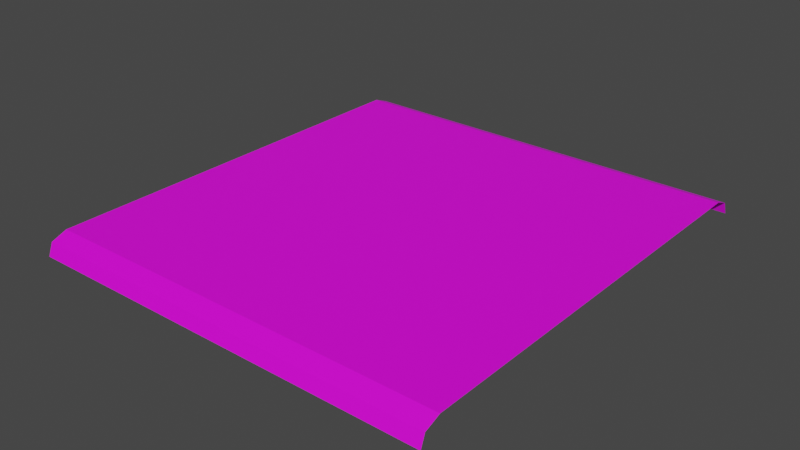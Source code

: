 # Source: blend.blend  (saved by Blender 3.0.42; exported with 4.5.12 LTS)
import bpy
from mathutils import Matrix  # noqa: F401  (used for matrix-valued properties, if any)

bpy.ops.wm.read_factory_settings(use_empty=True)
scene = bpy.context.scene
scene.name = 'Scene'

# ---- collections
col_collection = bpy.data.collections.new('Collection'); scene.collection.children.link(col_collection)

# ---- images (referenced by path relative to the original .blend; pixels are not part of the script)
import os
ASSET_DIR = os.environ.get("B2B_ASSET_DIR", "")  # directory of the original .blend (textures are referenced by path, not embedded)
HERE = os.path.dirname(os.path.abspath(__file__))  # packed textures are extracted next to this script under _unpacked/

def load_image(name, relpath, width, height, colorspace="sRGB"):
    """Load a texture the original file referenced (path relative to the .blend, or extracted next to this script)."""
    p = next((c for c in (os.path.join(HERE, relpath), os.path.join(ASSET_DIR, relpath)) if relpath and os.path.exists(c)), "")
    if p:
        img = bpy.data.images.load(p, check_existing=True)
        img.name = name
    else:  # same state as the original file: an image datablock whose file is absent (Cycles renders it pink)
        img = bpy.data.images.new(name, width, height)
        img.source = "FILE"
        img.filepath = "//" + (relpath or name)
    img.colorspace_settings.name = colorspace
    return img
img_concretebare0330_7_350sidewalk_png = load_image('ConcreteBare0330_7_350SIDEWALK.png', 'ConcreteBare0330_7_350SIDEWALK.png', 1024, 1024, 'sRGB')

# ---- materials (node trees are filled in below, after node groups)
mat_material_001 = bpy.data.materials.new('Material.001')
mat_material_001.use_transparent_shadow = False

# ---- material node trees
mat_material_001.use_nodes = True; mat_material_001.node_tree.nodes.clear()
_N = mat_material_001.node_tree.nodes; _L = mat_material_001.node_tree.links
n0 = _N.new('ShaderNodeBsdfPrincipled'); n0.name = 'Principled BSDF'; n0.location = (10, 300)
n0.distribution = 'GGX'
n0.subsurface_method = 'RANDOM_WALK_SKIN'
n0.inputs[3].default_value = 1.45
n0.inputs[27].default_value = (0.0, 0.0, 0.0, 1.0)
n0.inputs[28].default_value = 1.0
n1 = _N.new('ShaderNodeOutputMaterial'); n1.name = 'Material Output'; n1.location = (300, 300)
n2 = _N.new('ShaderNodeTexImage'); n2.name = 'Image Texture'; n2.location = (-280, 280)
n2.image = img_concretebare0330_7_350sidewalk_png
_L.new(n0.outputs[0], n1.inputs[0])
_L.new(n2.outputs[0], n0.inputs[0])
n1.is_active_output = True

# ---- world
world_world = bpy.data.worlds.new('World'); scene.world = world_world
world_world.use_nodes = True; world_world.node_tree.nodes.clear()
_N = world_world.node_tree.nodes; _L = world_world.node_tree.links
n0 = _N.new('ShaderNodeOutputWorld'); n0.name = 'World Output'; n0.location = (300, 300)
n1 = _N.new('ShaderNodeBackground'); n1.name = 'Background'; n1.location = (10, 300)
n1.inputs[0].default_value = (0.05088, 0.05088, 0.05088, 1.0)
_L.new(n1.outputs[0], n0.inputs[0])
n0.is_active_output = True
world_world.color = (0.05088, 0.05088, 0.05088)
world_world.use_sun_shadow = False
world_world.sun_shadow_jitter_overblur = 0.0

# ---- meshes
me_plane = bpy.data.meshes.new('Plane')
me_plane.from_pydata([(-1.0, -1.0, 0.0), (1.0, -1.0, 0.0), (-1.0, -0.0001695, 0.0), (1.0, -0.0001695, 0.0), (-1.0, -1.076, -0.02901), (1.0, -1.076, -0.02901), (-1.0, -1.098, -0.08968), (1.0, -1.098, -0.08968)], [], [(0, 1, 3, 2), (1, 0, 4, 5), (5, 4, 6, 7)])
_uv = me_plane.uv_layers.new(name='UVMap')
_uv.uv.foreach_set('vector', [7.568e-05, 0.07308, 0.9999, 0.07308, 0.9999, 0.5729, 7.568e-05, 0.5729, 0.9999, 0.07308, 7.568e-05, 0.07308, 7.568e-05, 0.03218, 0.9999, 0.03219, 0.9999, 0.03219, 7.568e-05, 0.03218, 7.571e-05, 7.568e-05, 0.9999, 7.771e-05])
me_plane.materials.append(mat_material_001)
me_plane.use_remesh_fix_poles = True
me_plane.use_remesh_preserve_attributes = False
me_plane.update()

# ---- objects
ob_plane = bpy.data.objects.new('Plane', me_plane)

# ---- transforms, parenting, visibility, modifiers, constraints
ob_plane.location = (0.0, 0.0, 0.0)
_m = ob_plane.modifiers.new('Mirror', 'MIRROR')
_m.use_axis = (False, True, False)

# ---- collection membership
col_collection.objects.link(ob_plane)

# ---- scene / render settings (as saved in the file)
scene.frame_start = 1; scene.frame_end = 250; scene.frame_set(1)
scene.render.engine = 'BLENDER_EEVEE_NEXT'
scene.cycles.sampling_pattern = 'TABULATED_SOBOL'
scene.cycles.use_light_tree = False
scene.view_settings.view_transform = 'Filmic'
bpy.context.view_layer.update()

# ---- added for rendering (the .blend has no active camera and no usable light): camera, sun
cam_auto = bpy.data.cameras.new('AutoCamera')
cam_auto.lens = 50.0
cam_auto.sensor_width = 36.0
cam_auto.clip_end = 1000.0
ob_auto_camera = bpy.data.objects.new('AutoCamera', cam_auto)
scene.collection.objects.link(ob_auto_camera)
ob_auto_camera.location = (2.74884, -3.29861, 2.15424)
ob_auto_camera.rotation_euler = (1.09748, -7.21219e-08, 0.694738)
scene.camera = ob_auto_camera
light_auto_sun = bpy.data.lights.new('AutoSun', 'SUN')
light_auto_sun.energy = 3.0
light_auto_sun.angle = 0.0523599
ob_auto_sun = bpy.data.objects.new('AutoSun', light_auto_sun)
scene.collection.objects.link(ob_auto_sun)
ob_auto_sun.rotation_euler = (0.872665, 0.174533, 0.523599)
bpy.context.view_layer.update()
